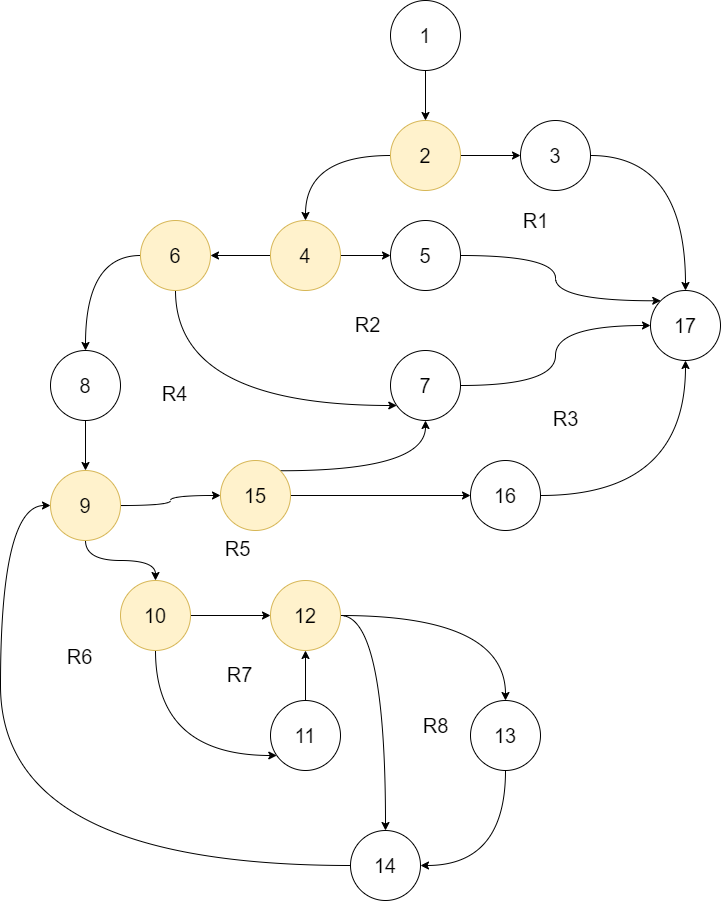

The diagram above was exported from draw.io. Its source (the exported page's mxGraphModel, read from the mxfile embedded in the PNG):
<mxGraphModel dx="2574" dy="870" grid="1" gridSize="10" guides="1" tooltips="1" connect="1" arrows="1" fold="1" page="1" pageScale="1" pageWidth="850" pageHeight="1100" math="0" shadow="0">
  <root>
    <mxCell id="0" />
    <mxCell id="1" parent="0" />
    <mxCell id="swW8W5wc-MAWh5HBIq09-41" value="" style="edgeStyle=orthogonalEdgeStyle;rounded=0;orthogonalLoop=1;jettySize=auto;html=1;curved=1;fontSize=20;" edge="1" parent="1" source="swW8W5wc-MAWh5HBIq09-39" target="swW8W5wc-MAWh5HBIq09-40">
      <mxGeometry relative="1" as="geometry" />
    </mxCell>
    <mxCell id="swW8W5wc-MAWh5HBIq09-39" value="&lt;font style=&quot;font-size: 20px;&quot;&gt;1&lt;/font&gt;" style="ellipse;whiteSpace=wrap;html=1;aspect=fixed;fontSize=20;" vertex="1" parent="1">
      <mxGeometry x="380" y="30" width="70" height="70" as="geometry" />
    </mxCell>
    <mxCell id="swW8W5wc-MAWh5HBIq09-43" value="" style="edgeStyle=orthogonalEdgeStyle;curved=1;rounded=0;orthogonalLoop=1;jettySize=auto;html=1;fontSize=20;" edge="1" parent="1" source="swW8W5wc-MAWh5HBIq09-40" target="swW8W5wc-MAWh5HBIq09-42">
      <mxGeometry relative="1" as="geometry" />
    </mxCell>
    <mxCell id="swW8W5wc-MAWh5HBIq09-45" value="" style="edgeStyle=orthogonalEdgeStyle;curved=1;rounded=0;orthogonalLoop=1;jettySize=auto;html=1;fontSize=20;" edge="1" parent="1" source="swW8W5wc-MAWh5HBIq09-40" target="swW8W5wc-MAWh5HBIq09-44">
      <mxGeometry relative="1" as="geometry" />
    </mxCell>
    <mxCell id="swW8W5wc-MAWh5HBIq09-40" value="&lt;span style=&quot;font-size: 20px;&quot;&gt;2&lt;/span&gt;" style="ellipse;whiteSpace=wrap;html=1;aspect=fixed;fillColor=#fff2cc;strokeColor=#d6b656;fontSize=20;" vertex="1" parent="1">
      <mxGeometry x="380" y="150" width="70" height="70" as="geometry" />
    </mxCell>
    <mxCell id="swW8W5wc-MAWh5HBIq09-47" value="" style="edgeStyle=orthogonalEdgeStyle;curved=1;rounded=0;orthogonalLoop=1;jettySize=auto;html=1;fontSize=20;" edge="1" parent="1" source="swW8W5wc-MAWh5HBIq09-44" target="swW8W5wc-MAWh5HBIq09-46">
      <mxGeometry relative="1" as="geometry" />
    </mxCell>
    <mxCell id="swW8W5wc-MAWh5HBIq09-49" value="" style="edgeStyle=orthogonalEdgeStyle;curved=1;rounded=0;orthogonalLoop=1;jettySize=auto;html=1;fontSize=20;" edge="1" parent="1" source="swW8W5wc-MAWh5HBIq09-44" target="swW8W5wc-MAWh5HBIq09-48">
      <mxGeometry relative="1" as="geometry" />
    </mxCell>
    <mxCell id="swW8W5wc-MAWh5HBIq09-44" value="4" style="ellipse;whiteSpace=wrap;html=1;aspect=fixed;fillColor=#fff2cc;strokeColor=#d6b656;fontSize=20;" vertex="1" parent="1">
      <mxGeometry x="260" y="250" width="70" height="70" as="geometry" />
    </mxCell>
    <mxCell id="swW8W5wc-MAWh5HBIq09-51" value="" style="edgeStyle=orthogonalEdgeStyle;curved=1;rounded=0;orthogonalLoop=1;jettySize=auto;html=1;fontSize=20;" edge="1" parent="1" source="swW8W5wc-MAWh5HBIq09-48" target="swW8W5wc-MAWh5HBIq09-50">
      <mxGeometry relative="1" as="geometry">
        <Array as="points">
          <mxPoint x="165" y="435" />
        </Array>
      </mxGeometry>
    </mxCell>
    <mxCell id="swW8W5wc-MAWh5HBIq09-82" value="R4" style="edgeLabel;html=1;align=center;verticalAlign=middle;resizable=0;points=[];fontSize=20;" vertex="1" connectable="0" parent="swW8W5wc-MAWh5HBIq09-51">
      <mxGeometry x="-0.3946" y="-2" relative="1" as="geometry">
        <mxPoint as="offset" />
      </mxGeometry>
    </mxCell>
    <mxCell id="swW8W5wc-MAWh5HBIq09-53" value="" style="edgeStyle=orthogonalEdgeStyle;curved=1;rounded=0;orthogonalLoop=1;jettySize=auto;html=1;fontSize=20;" edge="1" parent="1" source="swW8W5wc-MAWh5HBIq09-48" target="swW8W5wc-MAWh5HBIq09-52">
      <mxGeometry relative="1" as="geometry" />
    </mxCell>
    <mxCell id="swW8W5wc-MAWh5HBIq09-48" value="6" style="ellipse;whiteSpace=wrap;html=1;aspect=fixed;fillColor=#fff2cc;strokeColor=#d6b656;fontSize=20;" vertex="1" parent="1">
      <mxGeometry x="130" y="250" width="70" height="70" as="geometry" />
    </mxCell>
    <mxCell id="swW8W5wc-MAWh5HBIq09-55" value="" style="edgeStyle=orthogonalEdgeStyle;curved=1;rounded=0;orthogonalLoop=1;jettySize=auto;html=1;fontSize=20;" edge="1" parent="1" source="swW8W5wc-MAWh5HBIq09-52" target="swW8W5wc-MAWh5HBIq09-54">
      <mxGeometry relative="1" as="geometry" />
    </mxCell>
    <mxCell id="swW8W5wc-MAWh5HBIq09-52" value="8" style="ellipse;whiteSpace=wrap;html=1;aspect=fixed;fontSize=20;" vertex="1" parent="1">
      <mxGeometry x="40" y="380" width="70" height="70" as="geometry" />
    </mxCell>
    <mxCell id="swW8W5wc-MAWh5HBIq09-57" value="" style="edgeStyle=orthogonalEdgeStyle;curved=1;rounded=0;orthogonalLoop=1;jettySize=auto;html=1;fontSize=20;" edge="1" parent="1" source="swW8W5wc-MAWh5HBIq09-54" target="swW8W5wc-MAWh5HBIq09-56">
      <mxGeometry relative="1" as="geometry" />
    </mxCell>
    <mxCell id="swW8W5wc-MAWh5HBIq09-61" value="" style="edgeStyle=orthogonalEdgeStyle;curved=1;rounded=0;orthogonalLoop=1;jettySize=auto;html=1;fontSize=20;" edge="1" parent="1" source="swW8W5wc-MAWh5HBIq09-54" target="swW8W5wc-MAWh5HBIq09-60">
      <mxGeometry relative="1" as="geometry" />
    </mxCell>
    <mxCell id="swW8W5wc-MAWh5HBIq09-54" value="9" style="ellipse;whiteSpace=wrap;html=1;aspect=fixed;fillColor=#fff2cc;strokeColor=#d6b656;fontSize=20;" vertex="1" parent="1">
      <mxGeometry x="40" y="500" width="70" height="70" as="geometry" />
    </mxCell>
    <mxCell id="swW8W5wc-MAWh5HBIq09-63" value="" style="edgeStyle=orthogonalEdgeStyle;curved=1;rounded=0;orthogonalLoop=1;jettySize=auto;html=1;fontSize=20;" edge="1" parent="1" source="swW8W5wc-MAWh5HBIq09-60" target="swW8W5wc-MAWh5HBIq09-62">
      <mxGeometry relative="1" as="geometry" />
    </mxCell>
    <mxCell id="swW8W5wc-MAWh5HBIq09-64" style="edgeStyle=orthogonalEdgeStyle;curved=1;rounded=0;orthogonalLoop=1;jettySize=auto;html=1;exitX=1;exitY=0;exitDx=0;exitDy=0;entryX=0.5;entryY=1;entryDx=0;entryDy=0;fontSize=20;" edge="1" parent="1" source="swW8W5wc-MAWh5HBIq09-60" target="swW8W5wc-MAWh5HBIq09-50">
      <mxGeometry relative="1" as="geometry" />
    </mxCell>
    <mxCell id="swW8W5wc-MAWh5HBIq09-60" value="15" style="ellipse;whiteSpace=wrap;html=1;aspect=fixed;fillColor=#fff2cc;strokeColor=#d6b656;fontSize=20;" vertex="1" parent="1">
      <mxGeometry x="210" y="490" width="70" height="70" as="geometry" />
    </mxCell>
    <mxCell id="swW8W5wc-MAWh5HBIq09-69" style="edgeStyle=orthogonalEdgeStyle;curved=1;rounded=0;orthogonalLoop=1;jettySize=auto;html=1;exitX=1;exitY=0.5;exitDx=0;exitDy=0;entryX=0.5;entryY=1;entryDx=0;entryDy=0;fontSize=20;" edge="1" parent="1" source="swW8W5wc-MAWh5HBIq09-62" target="swW8W5wc-MAWh5HBIq09-65">
      <mxGeometry relative="1" as="geometry" />
    </mxCell>
    <mxCell id="swW8W5wc-MAWh5HBIq09-62" value="16" style="ellipse;whiteSpace=wrap;html=1;aspect=fixed;fontSize=20;" vertex="1" parent="1">
      <mxGeometry x="460" y="490" width="70" height="70" as="geometry" />
    </mxCell>
    <mxCell id="swW8W5wc-MAWh5HBIq09-59" value="" style="edgeStyle=orthogonalEdgeStyle;curved=1;rounded=0;orthogonalLoop=1;jettySize=auto;html=1;fontSize=20;" edge="1" parent="1" source="swW8W5wc-MAWh5HBIq09-56" target="swW8W5wc-MAWh5HBIq09-58">
      <mxGeometry relative="1" as="geometry" />
    </mxCell>
    <mxCell id="swW8W5wc-MAWh5HBIq09-71" value="" style="edgeStyle=orthogonalEdgeStyle;curved=1;rounded=0;orthogonalLoop=1;jettySize=auto;html=1;fontSize=20;" edge="1" parent="1" source="swW8W5wc-MAWh5HBIq09-56" target="swW8W5wc-MAWh5HBIq09-70">
      <mxGeometry relative="1" as="geometry">
        <Array as="points">
          <mxPoint x="145" y="785" />
        </Array>
      </mxGeometry>
    </mxCell>
    <mxCell id="swW8W5wc-MAWh5HBIq09-56" value="10" style="ellipse;whiteSpace=wrap;html=1;aspect=fixed;fillColor=#fff2cc;strokeColor=#d6b656;fontSize=20;" vertex="1" parent="1">
      <mxGeometry x="110" y="610" width="70" height="70" as="geometry" />
    </mxCell>
    <mxCell id="swW8W5wc-MAWh5HBIq09-72" style="edgeStyle=orthogonalEdgeStyle;curved=1;rounded=0;orthogonalLoop=1;jettySize=auto;html=1;exitX=0.5;exitY=0;exitDx=0;exitDy=0;entryX=0.5;entryY=1;entryDx=0;entryDy=0;fontSize=20;" edge="1" parent="1" source="swW8W5wc-MAWh5HBIq09-70" target="swW8W5wc-MAWh5HBIq09-58">
      <mxGeometry relative="1" as="geometry" />
    </mxCell>
    <mxCell id="swW8W5wc-MAWh5HBIq09-74" value="" style="edgeStyle=orthogonalEdgeStyle;curved=1;rounded=0;orthogonalLoop=1;jettySize=auto;html=1;exitX=1;exitY=0.5;exitDx=0;exitDy=0;fontSize=20;" edge="1" parent="1" source="swW8W5wc-MAWh5HBIq09-58" target="swW8W5wc-MAWh5HBIq09-73">
      <mxGeometry relative="1" as="geometry" />
    </mxCell>
    <mxCell id="swW8W5wc-MAWh5HBIq09-77" style="edgeStyle=orthogonalEdgeStyle;curved=1;rounded=0;orthogonalLoop=1;jettySize=auto;html=1;exitX=1;exitY=0.5;exitDx=0;exitDy=0;entryX=0.5;entryY=0;entryDx=0;entryDy=0;fontSize=20;" edge="1" parent="1" source="swW8W5wc-MAWh5HBIq09-58" target="swW8W5wc-MAWh5HBIq09-75">
      <mxGeometry relative="1" as="geometry" />
    </mxCell>
    <mxCell id="swW8W5wc-MAWh5HBIq09-70" value="11" style="ellipse;whiteSpace=wrap;html=1;aspect=fixed;fontSize=20;" vertex="1" parent="1">
      <mxGeometry x="260" y="730" width="70" height="70" as="geometry" />
    </mxCell>
    <mxCell id="swW8W5wc-MAWh5HBIq09-76" value="" style="edgeStyle=orthogonalEdgeStyle;curved=1;rounded=0;orthogonalLoop=1;jettySize=auto;html=1;fontSize=20;" edge="1" parent="1" source="swW8W5wc-MAWh5HBIq09-73" target="swW8W5wc-MAWh5HBIq09-75">
      <mxGeometry relative="1" as="geometry">
        <Array as="points">
          <mxPoint x="495" y="895" />
        </Array>
      </mxGeometry>
    </mxCell>
    <mxCell id="swW8W5wc-MAWh5HBIq09-73" value="13" style="ellipse;whiteSpace=wrap;html=1;aspect=fixed;fontSize=20;" vertex="1" parent="1">
      <mxGeometry x="460" y="730" width="70" height="70" as="geometry" />
    </mxCell>
    <mxCell id="swW8W5wc-MAWh5HBIq09-78" style="edgeStyle=orthogonalEdgeStyle;curved=1;rounded=0;orthogonalLoop=1;jettySize=auto;html=1;exitX=0;exitY=0.5;exitDx=0;exitDy=0;entryX=0;entryY=0.5;entryDx=0;entryDy=0;fontSize=20;" edge="1" parent="1" source="swW8W5wc-MAWh5HBIq09-75" target="swW8W5wc-MAWh5HBIq09-54">
      <mxGeometry relative="1" as="geometry">
        <Array as="points">
          <mxPoint x="-10" y="895" />
          <mxPoint x="-10" y="535" />
        </Array>
      </mxGeometry>
    </mxCell>
    <mxCell id="swW8W5wc-MAWh5HBIq09-75" value="14" style="ellipse;whiteSpace=wrap;html=1;aspect=fixed;fontSize=20;" vertex="1" parent="1">
      <mxGeometry x="340" y="860" width="70" height="70" as="geometry" />
    </mxCell>
    <mxCell id="swW8W5wc-MAWh5HBIq09-58" value="12" style="ellipse;whiteSpace=wrap;html=1;aspect=fixed;fillColor=#fff2cc;strokeColor=#d6b656;fontSize=20;" vertex="1" parent="1">
      <mxGeometry x="260" y="610" width="70" height="70" as="geometry" />
    </mxCell>
    <mxCell id="swW8W5wc-MAWh5HBIq09-68" style="edgeStyle=orthogonalEdgeStyle;curved=1;rounded=0;orthogonalLoop=1;jettySize=auto;html=1;exitX=1;exitY=0.5;exitDx=0;exitDy=0;entryX=0;entryY=0.5;entryDx=0;entryDy=0;fontSize=20;" edge="1" parent="1" source="swW8W5wc-MAWh5HBIq09-50" target="swW8W5wc-MAWh5HBIq09-65">
      <mxGeometry relative="1" as="geometry" />
    </mxCell>
    <mxCell id="swW8W5wc-MAWh5HBIq09-50" value="7" style="ellipse;whiteSpace=wrap;html=1;aspect=fixed;fontSize=20;" vertex="1" parent="1">
      <mxGeometry x="380" y="380" width="70" height="70" as="geometry" />
    </mxCell>
    <mxCell id="swW8W5wc-MAWh5HBIq09-67" style="edgeStyle=orthogonalEdgeStyle;curved=1;rounded=0;orthogonalLoop=1;jettySize=auto;html=1;exitX=1;exitY=0.5;exitDx=0;exitDy=0;entryX=0;entryY=0;entryDx=0;entryDy=0;fontSize=20;" edge="1" parent="1" source="swW8W5wc-MAWh5HBIq09-46" target="swW8W5wc-MAWh5HBIq09-65">
      <mxGeometry relative="1" as="geometry" />
    </mxCell>
    <mxCell id="swW8W5wc-MAWh5HBIq09-46" value="5" style="ellipse;whiteSpace=wrap;html=1;aspect=fixed;fontSize=20;" vertex="1" parent="1">
      <mxGeometry x="380" y="250" width="70" height="70" as="geometry" />
    </mxCell>
    <mxCell id="swW8W5wc-MAWh5HBIq09-66" value="" style="edgeStyle=orthogonalEdgeStyle;curved=1;rounded=0;orthogonalLoop=1;jettySize=auto;html=1;fontSize=20;" edge="1" parent="1" source="swW8W5wc-MAWh5HBIq09-42" target="swW8W5wc-MAWh5HBIq09-65">
      <mxGeometry relative="1" as="geometry" />
    </mxCell>
    <mxCell id="swW8W5wc-MAWh5HBIq09-42" value="3" style="ellipse;whiteSpace=wrap;html=1;aspect=fixed;fontSize=20;" vertex="1" parent="1">
      <mxGeometry x="510" y="150" width="70" height="70" as="geometry" />
    </mxCell>
    <mxCell id="swW8W5wc-MAWh5HBIq09-65" value="17" style="ellipse;whiteSpace=wrap;html=1;aspect=fixed;fontSize=20;" vertex="1" parent="1">
      <mxGeometry x="640" y="320" width="70" height="70" as="geometry" />
    </mxCell>
    <mxCell id="swW8W5wc-MAWh5HBIq09-79" value="R1" style="text;html=1;align=center;verticalAlign=middle;resizable=0;points=[];autosize=1;fontSize=20;" vertex="1" parent="1">
      <mxGeometry x="505" y="235" width="40" height="30" as="geometry" />
    </mxCell>
    <mxCell id="swW8W5wc-MAWh5HBIq09-80" value="R2" style="text;html=1;align=center;verticalAlign=middle;resizable=0;points=[];autosize=1;fontSize=20;" vertex="1" parent="1">
      <mxGeometry x="337" y="339" width="40" height="30" as="geometry" />
    </mxCell>
    <mxCell id="swW8W5wc-MAWh5HBIq09-81" value="R3" style="text;html=1;align=center;verticalAlign=middle;resizable=0;points=[];autosize=1;fontSize=20;" vertex="1" parent="1">
      <mxGeometry x="535" y="433" width="40" height="30" as="geometry" />
    </mxCell>
    <mxCell id="swW8W5wc-MAWh5HBIq09-83" value="R5" style="text;html=1;align=center;verticalAlign=middle;resizable=0;points=[];autosize=1;fontSize=20;" vertex="1" parent="1">
      <mxGeometry x="207" y="563" width="40" height="30" as="geometry" />
    </mxCell>
    <mxCell id="swW8W5wc-MAWh5HBIq09-84" value="R6" style="text;html=1;align=center;verticalAlign=middle;resizable=0;points=[];autosize=1;fontSize=20;" vertex="1" parent="1">
      <mxGeometry x="49" y="671" width="40" height="30" as="geometry" />
    </mxCell>
    <mxCell id="swW8W5wc-MAWh5HBIq09-85" value="R7" style="text;html=1;align=center;verticalAlign=middle;resizable=0;points=[];autosize=1;fontSize=20;" vertex="1" parent="1">
      <mxGeometry x="209" y="689" width="40" height="30" as="geometry" />
    </mxCell>
    <mxCell id="swW8W5wc-MAWh5HBIq09-86" value="R8" style="text;html=1;align=center;verticalAlign=middle;resizable=0;points=[];autosize=1;fontSize=20;" vertex="1" parent="1">
      <mxGeometry x="405" y="740" width="40" height="30" as="geometry" />
    </mxCell>
  </root>
</mxGraphModel>